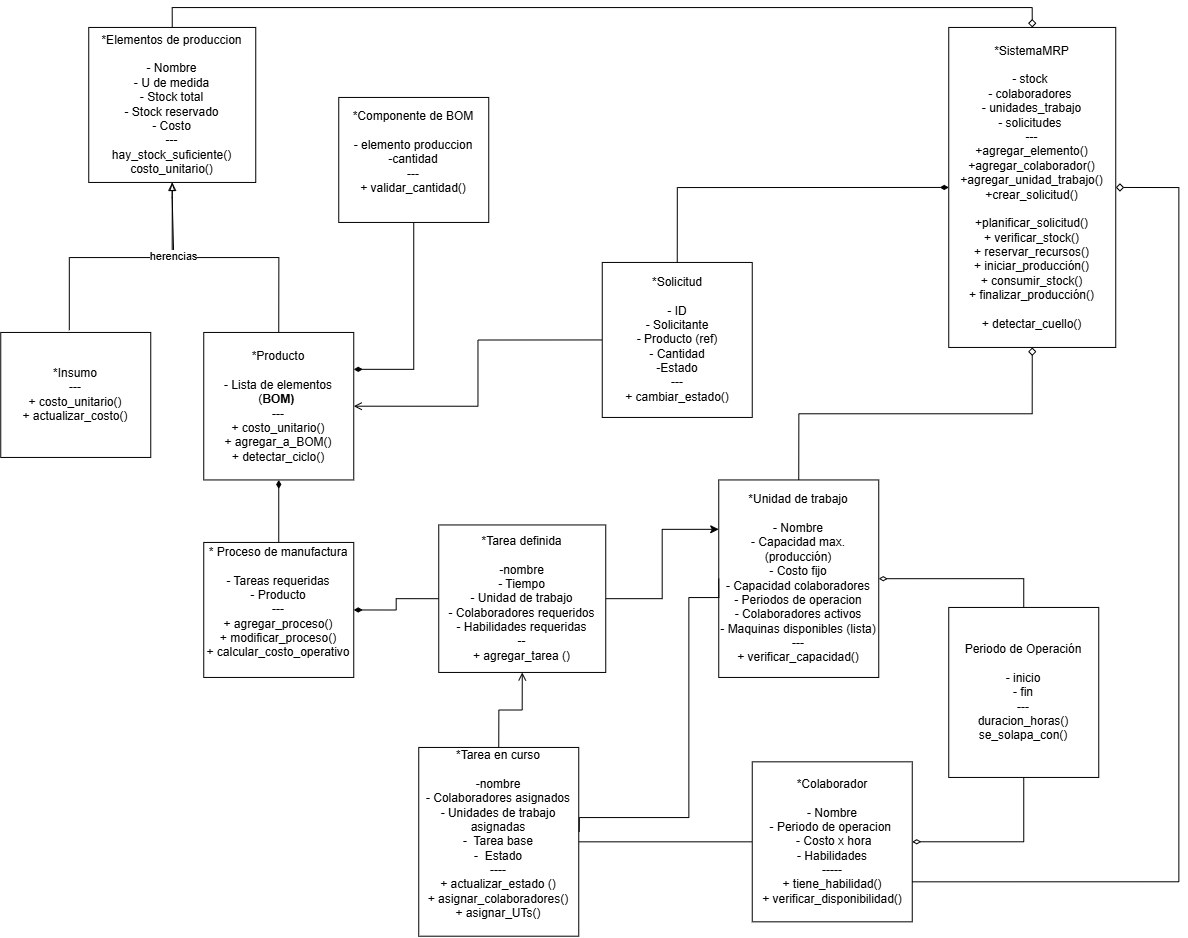

The diagram above was exported from draw.io. Its source (the exported page's mxGraphModel, read from the mxfile embedded in the PNG):
<mxGraphModel dx="2553" dy="927" grid="1" gridSize="10" guides="1" tooltips="1" connect="1" arrows="1" fold="1" page="1" pageScale="1" pageWidth="850" pageHeight="1100" math="0" shadow="0">
  <root>
    <mxCell id="0" />
    <mxCell id="1" parent="0" />
    <mxCell id="B5g8NXMGM2Qqg1VULEyI-7" edge="1" parent="1" source="B5g8NXMGM2Qqg1VULEyI-1" style="edgeStyle=orthogonalEdgeStyle;rounded=0;orthogonalLoop=1;jettySize=auto;html=1;exitX=0.5;exitY=1;exitDx=0;exitDy=0;entryX=0.5;entryY=0;entryDx=0;entryDy=0;endArrow=none;endFill=0;startArrow=block;startFill=0;" target="B5g8NXMGM2Qqg1VULEyI-3">
      <mxGeometry relative="1" as="geometry">
        <Array as="points">
          <mxPoint x="613.5" y="210" />
          <mxPoint x="615" y="210" />
          <mxPoint x="615" y="270" />
          <mxPoint x="720" y="270" />
        </Array>
      </mxGeometry>
    </mxCell>
    <mxCell id="B5g8NXMGM2Qqg1VULEyI-1" parent="1" style="rounded=0;whiteSpace=wrap;html=1;" value="*Elementos de produccion&lt;div&gt;&lt;br&gt;- Nombre&lt;div&gt;- U de medida&lt;/div&gt;&lt;/div&gt;&lt;div&gt;- Stock total&lt;/div&gt;&lt;div&gt;- Stock reservado&lt;/div&gt;&lt;div&gt;- Costo&lt;/div&gt;&lt;div&gt;---&lt;/div&gt;&lt;div&gt;hay_stock_suficiente()&lt;/div&gt;&lt;div&gt;costo_unitario()&lt;/div&gt;" vertex="1">
      <mxGeometry height="155" width="167" x="530" y="40" as="geometry" />
    </mxCell>
    <mxCell id="B5g8NXMGM2Qqg1VULEyI-14" edge="1" parent="1" source="B5g8NXMGM2Qqg1VULEyI-3" style="edgeStyle=orthogonalEdgeStyle;rounded=0;orthogonalLoop=1;jettySize=auto;html=1;exitX=0.5;exitY=1;exitDx=0;exitDy=0;entryX=0.5;entryY=0;entryDx=0;entryDy=0;endArrow=none;endFill=0;startArrow=diamondThin;startFill=1;" target="B5g8NXMGM2Qqg1VULEyI-13">
      <mxGeometry relative="1" as="geometry" />
    </mxCell>
    <mxCell id="B5g8NXMGM2Qqg1VULEyI-3" parent="1" style="rounded=0;whiteSpace=wrap;html=1;" value="*Producto&lt;div&gt;&lt;br&gt;&lt;/div&gt;&lt;div&gt;- Lista de elementos (&lt;b&gt;BOM)&amp;nbsp;&lt;/b&gt;&lt;/div&gt;&lt;div&gt;&lt;span style=&quot;background-color: transparent; color: light-dark(rgb(0, 0, 0), rgb(255, 255, 255));&quot;&gt;---&lt;/span&gt;&lt;/div&gt;&lt;div&gt;+ costo_unitario()&lt;/div&gt;&lt;div&gt;+ agregar_a_BOM()&lt;/div&gt;&lt;div&gt;+ detectar_ciclo()&lt;/div&gt;" vertex="1">
      <mxGeometry height="147.5" width="150" x="645" y="345" as="geometry" />
    </mxCell>
    <mxCell id="B5g8NXMGM2Qqg1VULEyI-4" parent="1" style="rounded=0;whiteSpace=wrap;html=1;" value="*Insumo&lt;div&gt;---&lt;/div&gt;&lt;div&gt;+ costo_unitario()&lt;/div&gt;&lt;div&gt;+ actualizar_costo()&lt;/div&gt;" vertex="1">
      <mxGeometry height="125" width="150" x="442" y="345" as="geometry" />
    </mxCell>
    <mxCell id="B5g8NXMGM2Qqg1VULEyI-8" edge="1" parent="1" source="B5g8NXMGM2Qqg1VULEyI-5" style="edgeStyle=orthogonalEdgeStyle;rounded=0;orthogonalLoop=1;jettySize=auto;html=1;exitX=0;exitY=0.5;exitDx=0;exitDy=0;entryX=1;entryY=0.5;entryDx=0;entryDy=0;endArrow=open;endFill=0;startArrow=none;startFill=0;" target="B5g8NXMGM2Qqg1VULEyI-3">
      <mxGeometry relative="1" as="geometry" />
    </mxCell>
    <mxCell id="B5g8NXMGM2Qqg1VULEyI-5" parent="1" style="rounded=0;whiteSpace=wrap;html=1;" value="*Solicitud&lt;br&gt;&lt;div&gt;&lt;br&gt;&lt;/div&gt;&lt;div&gt;- ID&lt;/div&gt;&lt;div&gt;- Solicitante&lt;/div&gt;&lt;div&gt;- Producto (ref)&lt;/div&gt;&lt;div&gt;- Cantidad&lt;/div&gt;&lt;div&gt;-Estado&lt;/div&gt;&lt;div&gt;---&lt;/div&gt;&lt;div&gt;+ cambiar_estado()&lt;/div&gt;" vertex="1">
      <mxGeometry height="155" width="150" x="1043.5" y="275" as="geometry" />
    </mxCell>
    <mxCell id="B5g8NXMGM2Qqg1VULEyI-6" edge="1" parent="1" source="B5g8NXMGM2Qqg1VULEyI-1" style="edgeStyle=orthogonalEdgeStyle;rounded=0;orthogonalLoop=1;jettySize=auto;html=1;exitX=0.5;exitY=1;exitDx=0;exitDy=0;entryX=0.457;entryY=-0.018;entryDx=0;entryDy=0;entryPerimeter=0;endArrow=none;endFill=0;startArrow=blockThin;startFill=0;" target="B5g8NXMGM2Qqg1VULEyI-4">
      <mxGeometry relative="1" as="geometry" />
    </mxCell>
    <mxCell id="yIX0sljpBPtiqNnq3qB6-8" connectable="0" parent="B5g8NXMGM2Qqg1VULEyI-6" style="edgeLabel;html=1;align=center;verticalAlign=middle;resizable=0;points=[];" value="herencias" vertex="1">
      <mxGeometry relative="1" x="0.0768" y="-2" as="geometry">
        <mxPoint x="61" as="offset" />
      </mxGeometry>
    </mxCell>
    <mxCell id="B5g8NXMGM2Qqg1VULEyI-9" parent="1" style="rounded=0;whiteSpace=wrap;html=1;" value="*Unidad de trabajo&lt;div&gt;&lt;br&gt;&lt;/div&gt;&lt;div&gt;- Nombre&lt;/div&gt;&lt;div&gt;- Capacidad max. (producción)&lt;/div&gt;&lt;div&gt;- Costo fijo&lt;/div&gt;&lt;div&gt;- Capacidad colaboradores&lt;/div&gt;&lt;div&gt;- Periodos de operacion&lt;/div&gt;&lt;div&gt;- Colaboradores activos&lt;/div&gt;&lt;div&gt;- Maquinas disponibles (lista)&lt;/div&gt;&lt;div&gt;---&lt;/div&gt;&lt;div&gt;+ verificar_capacidad()&lt;/div&gt;" vertex="1">
      <mxGeometry height="197.5" width="160" x="1160" y="492.5" as="geometry" />
    </mxCell>
    <mxCell id="B5g8NXMGM2Qqg1VULEyI-17" edge="1" parent="1" source="B5g8NXMGM2Qqg1VULEyI-10" style="edgeStyle=orthogonalEdgeStyle;rounded=0;orthogonalLoop=1;jettySize=auto;html=1;exitX=0;exitY=0.5;exitDx=0;exitDy=0;entryX=1;entryY=0.5;entryDx=0;entryDy=0;endArrow=none;endFill=0;" target="Qhj-i5pixGZp14L8bYav-8">
      <mxGeometry relative="1" as="geometry" />
    </mxCell>
    <mxCell id="B5g8NXMGM2Qqg1VULEyI-10" parent="1" style="rounded=0;whiteSpace=wrap;html=1;" value="*Colaborador&lt;div&gt;&lt;br&gt;&lt;/div&gt;&lt;div&gt;- Nombre&lt;/div&gt;&lt;div&gt;- Periodo de operacion&amp;nbsp;&lt;/div&gt;&lt;div&gt;&lt;span style=&quot;background-color: transparent; color: light-dark(rgb(0, 0, 0), rgb(255, 255, 255));&quot;&gt;&amp;nbsp;- Costo x hora&lt;/span&gt;&lt;/div&gt;&lt;div&gt;&lt;span style=&quot;background-color: transparent; color: light-dark(rgb(0, 0, 0), rgb(255, 255, 255));&quot;&gt;- Habilidades&lt;/span&gt;&lt;/div&gt;&lt;div&gt;-----&lt;/div&gt;&lt;div&gt;+ tiene_habilidad()&lt;/div&gt;&lt;div&gt;+ verificar_disponibilidad()&lt;/div&gt;" vertex="1">
      <mxGeometry height="160" width="160" x="1193.5" y="774.38" as="geometry" />
    </mxCell>
    <mxCell id="B5g8NXMGM2Qqg1VULEyI-13" parent="1" style="rounded=0;whiteSpace=wrap;html=1;" value="* Proceso de manufactura&lt;div&gt;&lt;br&gt;&lt;div&gt;- Tareas requeridas&lt;/div&gt;&lt;/div&gt;&lt;div&gt;&lt;span style=&quot;background-color: transparent; color: light-dark(rgb(0, 0, 0), rgb(255, 255, 255));&quot;&gt;- Producto&lt;/span&gt;&lt;/div&gt;&lt;div&gt;---&lt;/div&gt;&lt;div&gt;+ agregar_proceso()&lt;/div&gt;&lt;div&gt;+ modificar_proceso()&lt;/div&gt;&lt;div&gt;+ calcular_costo_operativo&lt;/div&gt;&lt;div&gt;&lt;br&gt;&lt;/div&gt;" vertex="1">
      <mxGeometry height="135" width="150" x="645" y="555" as="geometry" />
    </mxCell>
    <mxCell id="B5g8NXMGM2Qqg1VULEyI-18" edge="1" parent="1" source="B5g8NXMGM2Qqg1VULEyI-15" style="edgeStyle=orthogonalEdgeStyle;rounded=0;orthogonalLoop=1;jettySize=auto;html=1;exitX=0;exitY=0.5;exitDx=0;exitDy=0;endArrow=diamondThin;endFill=1;entryX=1;entryY=0.5;entryDx=0;entryDy=0;" target="B5g8NXMGM2Qqg1VULEyI-13">
      <mxGeometry relative="1" as="geometry">
        <mxPoint x="730" y="740" as="targetPoint" />
      </mxGeometry>
    </mxCell>
    <mxCell id="yIX0sljpBPtiqNnq3qB6-10" edge="1" parent="1" source="B5g8NXMGM2Qqg1VULEyI-15" style="edgeStyle=orthogonalEdgeStyle;rounded=0;orthogonalLoop=1;jettySize=auto;html=1;exitX=0.5;exitY=1;exitDx=0;exitDy=0;entryX=0.5;entryY=0;entryDx=0;entryDy=0;endArrow=none;endFill=0;startArrow=open;startFill=0;" target="Qhj-i5pixGZp14L8bYav-8">
      <mxGeometry relative="1" as="geometry" />
    </mxCell>
    <mxCell id="7SmD3sVTqJpNeyzPjhJX-28" edge="1" parent="1" source="B5g8NXMGM2Qqg1VULEyI-15" style="edgeStyle=orthogonalEdgeStyle;rounded=0;orthogonalLoop=1;jettySize=auto;html=1;entryX=0;entryY=0.25;entryDx=0;entryDy=0;" target="B5g8NXMGM2Qqg1VULEyI-9">
      <mxGeometry relative="1" as="geometry" />
    </mxCell>
    <mxCell id="B5g8NXMGM2Qqg1VULEyI-15" parent="1" style="rounded=0;whiteSpace=wrap;html=1;" value="*Tarea definida&lt;div&gt;&lt;br&gt;&lt;/div&gt;&lt;div&gt;-nombre&lt;/div&gt;&lt;div&gt;&lt;span style=&quot;background-color: transparent; color: light-dark(rgb(0, 0, 0), rgb(255, 255, 255));&quot;&gt;- Tiempo&lt;/span&gt;&lt;/div&gt;&lt;div&gt;- Unidad de trabajo&lt;/div&gt;&lt;div&gt;- Colaboradores requeridos&lt;/div&gt;&lt;div&gt;- Habilidades requeridas&lt;/div&gt;&lt;div&gt;--&lt;/div&gt;&lt;div&gt;+ agregar_tarea ()&lt;/div&gt;" vertex="1">
      <mxGeometry height="147.5" width="167" x="880" y="537.5" as="geometry" />
    </mxCell>
    <mxCell id="Qhj-i5pixGZp14L8bYav-13" edge="1" parent="1" source="Qhj-i5pixGZp14L8bYav-7" style="edgeStyle=orthogonalEdgeStyle;rounded=0;orthogonalLoop=1;jettySize=auto;html=1;entryX=1;entryY=0.25;entryDx=0;entryDy=0;endArrow=diamondThin;endFill=1;" target="B5g8NXMGM2Qqg1VULEyI-3">
      <mxGeometry relative="1" as="geometry" />
    </mxCell>
    <mxCell id="Qhj-i5pixGZp14L8bYav-7" parent="1" style="rounded=0;whiteSpace=wrap;html=1;" value="*Componente de BOM&lt;div&gt;&lt;br&gt;&lt;div&gt;- elemento produccion&lt;/div&gt;&lt;div&gt;-cantidad&lt;/div&gt;&lt;div&gt;---&lt;/div&gt;&lt;div&gt;+ validar_cantidad()&lt;/div&gt;&lt;div&gt;&lt;br&gt;&lt;/div&gt;&lt;/div&gt;" vertex="1">
      <mxGeometry height="125" width="150" x="780" y="110" as="geometry" />
    </mxCell>
    <mxCell id="Qhj-i5pixGZp14L8bYav-8" parent="1" style="rounded=0;whiteSpace=wrap;html=1;" value="*Tarea en curso&lt;div&gt;&lt;br&gt;&lt;/div&gt;&lt;div&gt;-nombre&lt;/div&gt;&lt;div&gt;- Colaboradores asignados&lt;/div&gt;&lt;div&gt;- Unidades de trabajo asignadas&lt;/div&gt;&lt;div&gt;-&amp;nbsp; Tarea base&lt;/div&gt;&lt;div&gt;-&amp;nbsp; Estado&lt;/div&gt;&lt;div&gt;----&lt;/div&gt;&lt;div&gt;+ actualizar_estado ()&lt;/div&gt;&lt;div&gt;+ asignar_colaboradores()&lt;/div&gt;&lt;div&gt;+ asignar_UTs()&lt;/div&gt;&lt;div&gt;&lt;br&gt;&lt;/div&gt;" vertex="1">
      <mxGeometry height="188.75" width="160" x="860" y="760" as="geometry" />
    </mxCell>
    <mxCell id="yIX0sljpBPtiqNnq3qB6-15" edge="1" parent="1" source="B5g8NXMGM2Qqg1VULEyI-9" style="edgeStyle=orthogonalEdgeStyle;rounded=0;orthogonalLoop=1;jettySize=auto;html=1;exitX=0;exitY=0.5;exitDx=0;exitDy=0;entryX=1.003;entryY=0.448;entryDx=0;entryDy=0;entryPerimeter=0;endArrow=none;endFill=0;" target="Qhj-i5pixGZp14L8bYav-8">
      <mxGeometry relative="1" as="geometry">
        <Array as="points">
          <mxPoint x="1160.07" y="610.07" />
          <mxPoint x="1130.07" y="610.07" />
          <mxPoint x="1130.07" y="830.07" />
          <mxPoint x="1020.47" y="830.07" />
        </Array>
      </mxGeometry>
    </mxCell>
    <mxCell id="LYqpcGlIxibZHukZ1DEI-3" edge="1" parent="1" source="LYqpcGlIxibZHukZ1DEI-1" style="edgeStyle=orthogonalEdgeStyle;rounded=0;orthogonalLoop=1;jettySize=auto;html=1;exitX=0.5;exitY=0;exitDx=0;exitDy=0;entryX=1;entryY=0.5;entryDx=0;entryDy=0;endArrow=diamondThin;endFill=0;" target="B5g8NXMGM2Qqg1VULEyI-9">
      <mxGeometry relative="1" as="geometry" />
    </mxCell>
    <mxCell id="LYqpcGlIxibZHukZ1DEI-5" edge="1" parent="1" source="LYqpcGlIxibZHukZ1DEI-1" style="edgeStyle=orthogonalEdgeStyle;rounded=0;orthogonalLoop=1;jettySize=auto;html=1;exitX=0.5;exitY=1;exitDx=0;exitDy=0;endArrow=diamondThin;endFill=0;" target="B5g8NXMGM2Qqg1VULEyI-10">
      <mxGeometry relative="1" as="geometry" />
    </mxCell>
    <mxCell id="LYqpcGlIxibZHukZ1DEI-1" parent="1" style="rounded=0;whiteSpace=wrap;html=1;" value="Periodo de Operación&lt;div&gt;&lt;br&gt;&lt;/div&gt;&lt;div&gt;- inicio&lt;/div&gt;&lt;div&gt;- fin&lt;/div&gt;&lt;div&gt;---&lt;/div&gt;&lt;div&gt;duracion_horas()&lt;/div&gt;&lt;div&gt;se_solapa_con()&lt;/div&gt;" vertex="1">
      <mxGeometry height="170" width="150" x="1390" y="620" as="geometry" />
    </mxCell>
    <mxCell id="7SmD3sVTqJpNeyzPjhJX-24" edge="1" parent="1" source="u_K3pJhQA2CzJOjge1IU-1" style="edgeStyle=orthogonalEdgeStyle;rounded=0;orthogonalLoop=1;jettySize=auto;html=1;exitX=0.5;exitY=0;exitDx=0;exitDy=0;entryX=0.5;entryY=0;entryDx=0;entryDy=0;startArrow=diamond;startFill=0;endArrow=none;endFill=0;" target="B5g8NXMGM2Qqg1VULEyI-1">
      <mxGeometry relative="1" as="geometry" />
    </mxCell>
    <mxCell id="7SmD3sVTqJpNeyzPjhJX-25" edge="1" parent="1" source="u_K3pJhQA2CzJOjge1IU-1" style="edgeStyle=orthogonalEdgeStyle;rounded=0;orthogonalLoop=1;jettySize=auto;html=1;exitX=0;exitY=0.5;exitDx=0;exitDy=0;entryX=0.5;entryY=0;entryDx=0;entryDy=0;startArrow=diamondThin;startFill=1;endArrow=none;endFill=0;" target="B5g8NXMGM2Qqg1VULEyI-5">
      <mxGeometry relative="1" as="geometry" />
    </mxCell>
    <mxCell id="7SmD3sVTqJpNeyzPjhJX-26" edge="1" parent="1" source="u_K3pJhQA2CzJOjge1IU-1" style="edgeStyle=orthogonalEdgeStyle;rounded=0;orthogonalLoop=1;jettySize=auto;html=1;exitX=0.5;exitY=1;exitDx=0;exitDy=0;entryX=0.5;entryY=0;entryDx=0;entryDy=0;endArrow=none;endFill=0;startArrow=diamond;startFill=0;" target="B5g8NXMGM2Qqg1VULEyI-9">
      <mxGeometry relative="1" as="geometry" />
    </mxCell>
    <mxCell id="7SmD3sVTqJpNeyzPjhJX-27" edge="1" parent="1" source="u_K3pJhQA2CzJOjge1IU-1" style="edgeStyle=orthogonalEdgeStyle;rounded=0;orthogonalLoop=1;jettySize=auto;html=1;exitX=1;exitY=0.5;exitDx=0;exitDy=0;entryX=1;entryY=0.75;entryDx=0;entryDy=0;startArrow=diamond;startFill=0;endArrow=none;endFill=0;" target="B5g8NXMGM2Qqg1VULEyI-10">
      <mxGeometry relative="1" as="geometry">
        <Array as="points">
          <mxPoint x="1620.11" y="200" />
          <mxPoint x="1620.11" y="894.44" />
        </Array>
      </mxGeometry>
    </mxCell>
    <mxCell id="u_K3pJhQA2CzJOjge1IU-1" parent="1" style="rounded=0;whiteSpace=wrap;html=1;" value="*SistemaMRP&lt;div&gt;&lt;div&gt;&lt;br&gt;&lt;/div&gt;&lt;div&gt;- stock&amp;nbsp;&lt;/div&gt;&lt;div&gt;- colaboradores&amp;nbsp;&lt;/div&gt;&lt;div&gt;- unidades_trabajo&lt;/div&gt;&lt;div&gt;- solicitudes&amp;nbsp;&lt;/div&gt;&lt;div&gt;---&lt;/div&gt;&lt;div&gt;+agregar_elemento()&lt;/div&gt;&lt;div&gt;+agregar_colaborador()&lt;/div&gt;&lt;div&gt;+agregar_unidad_trabajo()&lt;/div&gt;&lt;div&gt;+crear_solicitud()&lt;/div&gt;&lt;div&gt;&lt;br&gt;&lt;/div&gt;&lt;div&gt;+planificar_solicitud()&lt;/div&gt;&lt;div&gt;+ verificar_stock()&lt;/div&gt;&lt;div&gt;+ reservar_recursos()&lt;/div&gt;&lt;div&gt;+ iniciar_producción()&lt;/div&gt;&lt;div&gt;+ consumir_stock()&lt;/div&gt;&lt;div&gt;+ finalizar_producción()&lt;/div&gt;&lt;div&gt;&lt;br&gt;&lt;/div&gt;&lt;div&gt;+ detectar_cuello()&lt;/div&gt;&lt;/div&gt;" vertex="1">
      <mxGeometry height="320" width="167" x="1390" y="40" as="geometry" />
    </mxCell>
  </root>
</mxGraphModel>